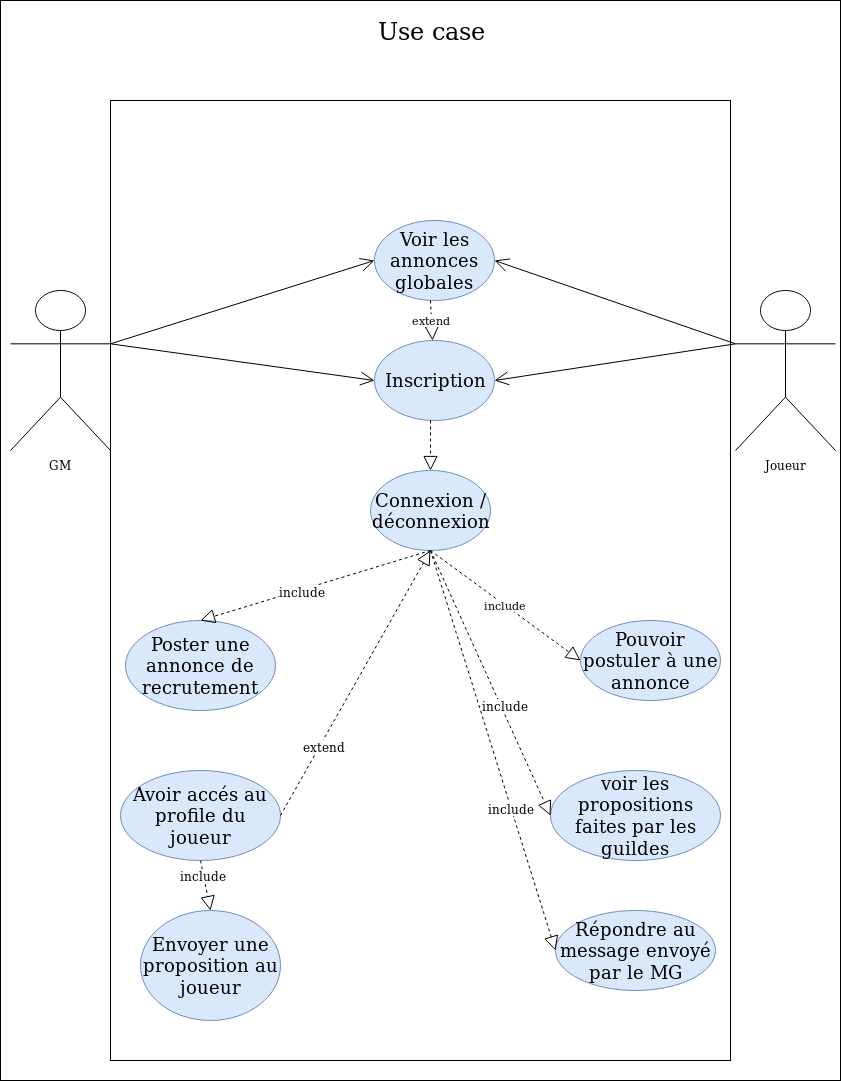

The diagram above was exported from draw.io. Its source (the exported page's mxGraphModel, read from the mxfile embedded in the PNG):
<mxGraphModel dx="2732" dy="1635" grid="1" gridSize="10" guides="1" tooltips="1" connect="1" arrows="1" fold="1" page="1" pageScale="1" pageWidth="850" pageHeight="1100" math="0" shadow="0">
  <root>
    <mxCell id="0" />
    <mxCell id="1" parent="0" />
    <mxCell id="xX-9ZR__FjLjjDtKwcF5-5" value="" style="rounded=0;whiteSpace=wrap;html=1;" parent="1" vertex="1">
      <mxGeometry x="-1640" y="-1050" width="840" height="1080" as="geometry" />
    </mxCell>
    <mxCell id="xX-9ZR__FjLjjDtKwcF5-45" value="" style="rounded=0;whiteSpace=wrap;html=1;" parent="1" vertex="1">
      <mxGeometry x="-1530" y="-950" width="620" height="960" as="geometry" />
    </mxCell>
    <mxCell id="xX-9ZR__FjLjjDtKwcF5-11" value="&lt;font style=&quot;font-size: 24px&quot;&gt;Use case&lt;/font&gt;" style="text;html=1;strokeColor=none;fillColor=none;align=center;verticalAlign=middle;whiteSpace=wrap;rounded=0;" parent="1" vertex="1">
      <mxGeometry x="-1290" y="-1030" width="160" height="20" as="geometry" />
    </mxCell>
    <mxCell id="xX-9ZR__FjLjjDtKwcF5-12" value="&lt;font style=&quot;font-size: 18px&quot;&gt;Voir les annonces globales&lt;/font&gt;" style="ellipse;whiteSpace=wrap;html=1;fillColor=#dae8fc;strokeColor=#6c8ebf;" parent="1" vertex="1">
      <mxGeometry x="-1266" y="-830" width="120" height="80" as="geometry" />
    </mxCell>
    <mxCell id="xX-9ZR__FjLjjDtKwcF5-13" value="&lt;font style=&quot;font-size: 18px&quot;&gt;Inscription&lt;/font&gt;" style="ellipse;whiteSpace=wrap;html=1;fillColor=#dae8fc;strokeColor=#6c8ebf;" parent="1" vertex="1">
      <mxGeometry x="-1266" y="-710" width="120" height="80" as="geometry" />
    </mxCell>
    <mxCell id="xX-9ZR__FjLjjDtKwcF5-14" value="&lt;font style=&quot;font-size: 18px&quot;&gt;Connexion / déconnexion&lt;/font&gt;" style="ellipse;whiteSpace=wrap;html=1;fillColor=#dae8fc;strokeColor=#6c8ebf;" parent="1" vertex="1">
      <mxGeometry x="-1270" y="-580" width="120" height="80" as="geometry" />
    </mxCell>
    <mxCell id="xX-9ZR__FjLjjDtKwcF5-15" value="&lt;font style=&quot;font-size: 18px&quot;&gt;Poster une annonce de recrutement&lt;/font&gt;" style="ellipse;whiteSpace=wrap;html=1;fillColor=#dae8fc;strokeColor=#6c8ebf;" parent="1" vertex="1">
      <mxGeometry x="-1515" y="-430" width="150" height="90" as="geometry" />
    </mxCell>
    <mxCell id="xX-9ZR__FjLjjDtKwcF5-16" value="&lt;font style=&quot;font-size: 18px&quot;&gt;Avoir accés au profile du joueur&lt;/font&gt;" style="ellipse;whiteSpace=wrap;html=1;fillColor=#dae8fc;strokeColor=#6c8ebf;" parent="1" vertex="1">
      <mxGeometry x="-1520" y="-280" width="160" height="90" as="geometry" />
    </mxCell>
    <mxCell id="xX-9ZR__FjLjjDtKwcF5-17" value="&lt;font style=&quot;font-size: 18px&quot;&gt;Envoyer une proposition au joueur&lt;/font&gt;" style="ellipse;whiteSpace=wrap;html=1;fillColor=#dae8fc;strokeColor=#6c8ebf;" parent="1" vertex="1">
      <mxGeometry x="-1500" y="-140" width="140" height="110" as="geometry" />
    </mxCell>
    <mxCell id="xX-9ZR__FjLjjDtKwcF5-18" value="&lt;font style=&quot;font-size: 18px&quot;&gt;Pouvoir postuler à une annonce&lt;/font&gt;" style="ellipse;whiteSpace=wrap;html=1;fillColor=#dae8fc;strokeColor=#6c8ebf;" parent="1" vertex="1">
      <mxGeometry x="-1060" y="-430" width="140" height="80" as="geometry" />
    </mxCell>
    <mxCell id="xX-9ZR__FjLjjDtKwcF5-19" value="&lt;font style=&quot;font-size: 18px&quot;&gt;voir les propositions faites par les guildes&lt;/font&gt;" style="ellipse;whiteSpace=wrap;html=1;fillColor=#dae8fc;strokeColor=#6c8ebf;" parent="1" vertex="1">
      <mxGeometry x="-1090" y="-280" width="170" height="90" as="geometry" />
    </mxCell>
    <mxCell id="xX-9ZR__FjLjjDtKwcF5-20" value="&lt;font style=&quot;font-size: 18px&quot;&gt;Répondre au message envoyé par le MG&lt;/font&gt;" style="ellipse;whiteSpace=wrap;html=1;fillColor=#dae8fc;strokeColor=#6c8ebf;" parent="1" vertex="1">
      <mxGeometry x="-1085" y="-140" width="160" height="80" as="geometry" />
    </mxCell>
    <mxCell id="xX-9ZR__FjLjjDtKwcF5-22" value="extend" style="endArrow=block;dashed=1;endFill=0;endSize=12;html=1;" parent="1" target="xX-9ZR__FjLjjDtKwcF5-13" edge="1">
      <mxGeometry width="160" relative="1" as="geometry">
        <mxPoint x="-1210" y="-750" as="sourcePoint" />
        <mxPoint x="-1050" y="-750" as="targetPoint" />
      </mxGeometry>
    </mxCell>
    <mxCell id="xX-9ZR__FjLjjDtKwcF5-24" value="" style="endArrow=block;dashed=1;endFill=0;endSize=12;html=1;entryX=0.5;entryY=0;entryDx=0;entryDy=0;" parent="1" target="xX-9ZR__FjLjjDtKwcF5-14" edge="1">
      <mxGeometry width="160" relative="1" as="geometry">
        <mxPoint x="-1210" y="-630" as="sourcePoint" />
        <mxPoint x="-1050" y="-630" as="targetPoint" />
      </mxGeometry>
    </mxCell>
    <mxCell id="xX-9ZR__FjLjjDtKwcF5-25" value="" style="endArrow=block;dashed=1;endFill=0;endSize=12;html=1;entryX=0.5;entryY=0;entryDx=0;entryDy=0;" parent="1" target="xX-9ZR__FjLjjDtKwcF5-15" edge="1">
      <mxGeometry width="160" relative="1" as="geometry">
        <mxPoint x="-1210" y="-500" as="sourcePoint" />
        <mxPoint x="-1050" y="-500" as="targetPoint" />
      </mxGeometry>
    </mxCell>
    <mxCell id="xX-9ZR__FjLjjDtKwcF5-35" value="include" style="text;html=1;align=center;verticalAlign=middle;resizable=0;points=[];;labelBackgroundColor=#ffffff;" parent="xX-9ZR__FjLjjDtKwcF5-25" vertex="1" connectable="0">
      <mxGeometry x="0.1235" y="1" relative="1" as="geometry">
        <mxPoint as="offset" />
      </mxGeometry>
    </mxCell>
    <mxCell id="xX-9ZR__FjLjjDtKwcF5-26" value="include" style="endArrow=block;dashed=1;endFill=0;endSize=12;html=1;entryX=0;entryY=0.5;entryDx=0;entryDy=0;" parent="1" target="xX-9ZR__FjLjjDtKwcF5-18" edge="1">
      <mxGeometry width="160" relative="1" as="geometry">
        <mxPoint x="-1210" y="-500" as="sourcePoint" />
        <mxPoint x="-1430" y="-420" as="targetPoint" />
      </mxGeometry>
    </mxCell>
    <mxCell id="xX-9ZR__FjLjjDtKwcF5-27" value="" style="endArrow=block;dashed=1;endFill=0;endSize=12;html=1;entryX=0;entryY=0.5;entryDx=0;entryDy=0;" parent="1" target="xX-9ZR__FjLjjDtKwcF5-19" edge="1">
      <mxGeometry width="160" relative="1" as="geometry">
        <mxPoint x="-1210" y="-500" as="sourcePoint" />
        <mxPoint x="-1060" y="-390" as="targetPoint" />
      </mxGeometry>
    </mxCell>
    <mxCell id="xX-9ZR__FjLjjDtKwcF5-32" value="include" style="text;html=1;align=center;verticalAlign=middle;resizable=0;points=[];;labelBackgroundColor=#ffffff;" parent="xX-9ZR__FjLjjDtKwcF5-27" vertex="1" connectable="0">
      <mxGeometry x="0.1778" y="4" relative="1" as="geometry">
        <mxPoint as="offset" />
      </mxGeometry>
    </mxCell>
    <mxCell id="xX-9ZR__FjLjjDtKwcF5-28" value="" style="endArrow=block;dashed=1;endFill=0;endSize=12;html=1;entryX=0;entryY=0.5;entryDx=0;entryDy=0;" parent="1" target="xX-9ZR__FjLjjDtKwcF5-20" edge="1">
      <mxGeometry width="160" relative="1" as="geometry">
        <mxPoint x="-1210" y="-500" as="sourcePoint" />
        <mxPoint x="-1060" y="-240" as="targetPoint" />
      </mxGeometry>
    </mxCell>
    <mxCell id="xX-9ZR__FjLjjDtKwcF5-33" value="include" style="text;html=1;align=center;verticalAlign=middle;resizable=0;points=[];;labelBackgroundColor=#ffffff;" parent="xX-9ZR__FjLjjDtKwcF5-28" vertex="1" connectable="0">
      <mxGeometry x="0.2904" relative="1" as="geometry">
        <mxPoint as="offset" />
      </mxGeometry>
    </mxCell>
    <mxCell id="xX-9ZR__FjLjjDtKwcF5-31" value="" style="endArrow=block;dashed=1;endFill=0;endSize=12;html=1;entryX=0.5;entryY=0;entryDx=0;entryDy=0;exitX=0.5;exitY=1;exitDx=0;exitDy=0;" parent="1" source="xX-9ZR__FjLjjDtKwcF5-16" target="xX-9ZR__FjLjjDtKwcF5-17" edge="1">
      <mxGeometry width="160" relative="1" as="geometry">
        <mxPoint x="-1440" y="-190" as="sourcePoint" />
        <mxPoint x="-1280" y="-200" as="targetPoint" />
      </mxGeometry>
    </mxCell>
    <mxCell id="xX-9ZR__FjLjjDtKwcF5-34" value="include" style="text;html=1;align=center;verticalAlign=middle;resizable=0;points=[];;labelBackgroundColor=#ffffff;" parent="xX-9ZR__FjLjjDtKwcF5-31" vertex="1" connectable="0">
      <mxGeometry x="-0.4" relative="1" as="geometry">
        <mxPoint as="offset" />
      </mxGeometry>
    </mxCell>
    <mxCell id="xX-9ZR__FjLjjDtKwcF5-36" value="" style="endArrow=block;dashed=1;endFill=0;endSize=12;html=1;entryX=0.5;entryY=1;entryDx=0;entryDy=0;exitX=1;exitY=0.5;exitDx=0;exitDy=0;" parent="1" source="xX-9ZR__FjLjjDtKwcF5-16" target="xX-9ZR__FjLjjDtKwcF5-14" edge="1">
      <mxGeometry width="160" relative="1" as="geometry">
        <mxPoint x="-1360" y="-260" as="sourcePoint" />
        <mxPoint x="-1220" y="-240" as="targetPoint" />
      </mxGeometry>
    </mxCell>
    <mxCell id="xX-9ZR__FjLjjDtKwcF5-37" value="extend" style="text;html=1;align=center;verticalAlign=middle;resizable=0;points=[];;labelBackgroundColor=#ffffff;" parent="xX-9ZR__FjLjjDtKwcF5-36" vertex="1" connectable="0">
      <mxGeometry x="-0.4609" y="-4" relative="1" as="geometry">
        <mxPoint as="offset" />
      </mxGeometry>
    </mxCell>
    <mxCell id="xX-9ZR__FjLjjDtKwcF5-40" value="" style="endArrow=open;endFill=1;endSize=12;html=1;entryX=0;entryY=0.5;entryDx=0;entryDy=0;exitX=1;exitY=0.3333333333333333;exitDx=0;exitDy=0;exitPerimeter=0;" parent="1" source="xX-9ZR__FjLjjDtKwcF5-6" target="xX-9ZR__FjLjjDtKwcF5-12" edge="1">
      <mxGeometry width="160" relative="1" as="geometry">
        <mxPoint x="-1500" y="-710" as="sourcePoint" />
        <mxPoint x="-1340" y="-710" as="targetPoint" />
      </mxGeometry>
    </mxCell>
    <mxCell id="xX-9ZR__FjLjjDtKwcF5-41" value="" style="endArrow=open;endFill=1;endSize=12;html=1;entryX=0;entryY=0.5;entryDx=0;entryDy=0;exitX=1;exitY=0.3333333333333333;exitDx=0;exitDy=0;exitPerimeter=0;" parent="1" source="xX-9ZR__FjLjjDtKwcF5-6" target="xX-9ZR__FjLjjDtKwcF5-13" edge="1">
      <mxGeometry width="160" relative="1" as="geometry">
        <mxPoint x="-1490" y="-700" as="sourcePoint" />
        <mxPoint x="-1256" y="-780" as="targetPoint" />
      </mxGeometry>
    </mxCell>
    <mxCell id="xX-9ZR__FjLjjDtKwcF5-42" value="" style="endArrow=open;endFill=1;endSize=12;html=1;entryX=1;entryY=0.5;entryDx=0;entryDy=0;exitX=0;exitY=0.3333333333333333;exitDx=0;exitDy=0;exitPerimeter=0;" parent="1" source="xX-9ZR__FjLjjDtKwcF5-7" target="xX-9ZR__FjLjjDtKwcF5-13" edge="1">
      <mxGeometry width="160" relative="1" as="geometry">
        <mxPoint x="-1490" y="-696.6666666666666" as="sourcePoint" />
        <mxPoint x="-1256" y="-660" as="targetPoint" />
      </mxGeometry>
    </mxCell>
    <mxCell id="xX-9ZR__FjLjjDtKwcF5-43" value="" style="endArrow=open;endFill=1;endSize=12;html=1;entryX=1;entryY=0.5;entryDx=0;entryDy=0;exitX=0;exitY=0.3333333333333333;exitDx=0;exitDy=0;exitPerimeter=0;" parent="1" source="xX-9ZR__FjLjjDtKwcF5-7" target="xX-9ZR__FjLjjDtKwcF5-12" edge="1">
      <mxGeometry width="160" relative="1" as="geometry">
        <mxPoint x="-940" y="-710" as="sourcePoint" />
        <mxPoint x="-1136" y="-660" as="targetPoint" />
      </mxGeometry>
    </mxCell>
    <mxCell id="xX-9ZR__FjLjjDtKwcF5-6" value="GM" style="shape=umlActor;verticalLabelPosition=bottom;labelBackgroundColor=#ffffff;verticalAlign=top;html=1;outlineConnect=0;" parent="1" vertex="1">
      <mxGeometry x="-1630" y="-760" width="100" height="160" as="geometry" />
    </mxCell>
    <mxCell id="xX-9ZR__FjLjjDtKwcF5-7" value="&lt;div&gt;Joueur&lt;/div&gt;&lt;div&gt;&lt;br&gt;&lt;/div&gt;" style="shape=umlActor;verticalLabelPosition=bottom;labelBackgroundColor=#ffffff;verticalAlign=top;html=1;outlineConnect=0;" parent="1" vertex="1">
      <mxGeometry x="-905" y="-760" width="100" height="160" as="geometry" />
    </mxCell>
  </root>
</mxGraphModel>